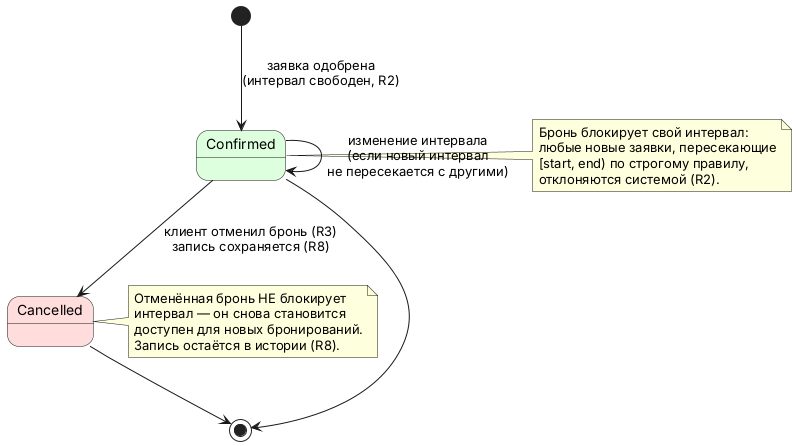

The diagram above was rendered by PlantUML. Its source (embedded in the PNG):
@startuml
skinparam state {
  BackgroundColor<<active>> #DDFFDD
  BackgroundColor<<inactive>> #FFDDDD
}

[*] --> Confirmed <<active>> : заявка одобрена\n(интервал свободен, R2)

Confirmed <<active>> --> Confirmed <<active>> : изменение интервала\n(если новый интервал\nне пересекается с другими)

Confirmed <<active>> --> Cancelled <<inactive>> : клиент отменил бронь (R3)\nзапись сохраняется (R8)

Cancelled <<inactive>> --> [*]

Confirmed <<active>> --> [*]

note right of Confirmed
  Бронь блокирует свой интервал:
  любые новые заявки, пересекающие
  [start, end) по строгому правилу,
  отклоняются системой (R2).
end note

note right of Cancelled
  Отменённая бронь НЕ блокирует
  интервал — он снова становится
  доступен для новых бронирований.
  Запись остаётся в истории (R8).
end note
@enduml